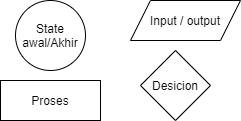

The diagram above was exported from draw.io. Its source (the exported page's mxGraphModel, read from the mxfile embedded in the PNG):
<mxGraphModel dx="868" dy="488" grid="1" gridSize="10" guides="1" tooltips="1" connect="1" arrows="1" fold="1" page="1" pageScale="1" pageWidth="827" pageHeight="1169" math="0" shadow="0">
  <root>
    <mxCell id="WIyWlLk6GJQsqaUBKTNV-0" />
    <mxCell id="WIyWlLk6GJQsqaUBKTNV-1" parent="WIyWlLk6GJQsqaUBKTNV-0" />
    <mxCell id="feZKtNHj6dYNznSe6KWG-0" value="State awal/Akhir" style="ellipse;whiteSpace=wrap;html=1;aspect=fixed;" vertex="1" parent="WIyWlLk6GJQsqaUBKTNV-1">
      <mxGeometry x="205" y="220" width="70" height="70" as="geometry" />
    </mxCell>
    <mxCell id="feZKtNHj6dYNznSe6KWG-1" value="Proses" style="rounded=0;whiteSpace=wrap;html=1;" vertex="1" parent="WIyWlLk6GJQsqaUBKTNV-1">
      <mxGeometry x="190" y="300" width="100" height="40" as="geometry" />
    </mxCell>
    <mxCell id="feZKtNHj6dYNznSe6KWG-2" value="Input / output" style="shape=parallelogram;perimeter=parallelogramPerimeter;whiteSpace=wrap;html=1;fixedSize=1;" vertex="1" parent="WIyWlLk6GJQsqaUBKTNV-1">
      <mxGeometry x="320" y="220" width="110" height="40" as="geometry" />
    </mxCell>
    <mxCell id="feZKtNHj6dYNznSe6KWG-3" value="Desicion" style="rhombus;whiteSpace=wrap;html=1;" vertex="1" parent="WIyWlLk6GJQsqaUBKTNV-1">
      <mxGeometry x="330" y="270" width="70" height="70" as="geometry" />
    </mxCell>
  </root>
</mxGraphModel>